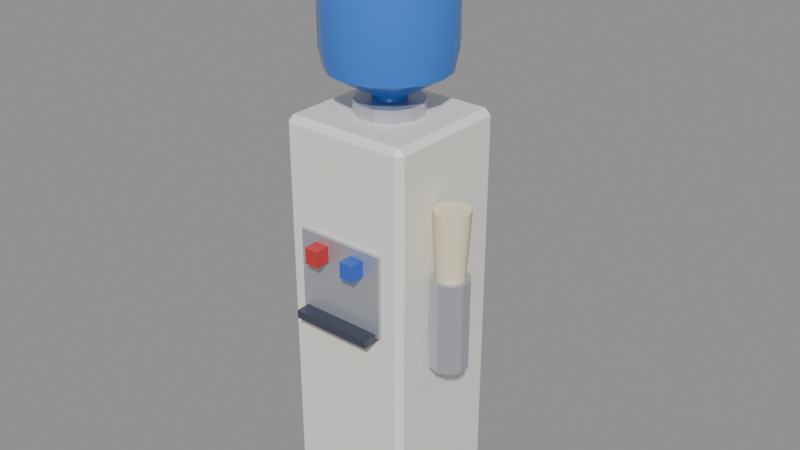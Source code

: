 # Source: water-cooler.blend  (saved by Blender 5.2.44; exported with 4.5.12 LTS)
import bpy
from mathutils import Matrix  # noqa: F401  (used for matrix-valued properties, if any)

bpy.ops.wm.read_factory_settings(use_empty=True)
scene = bpy.context.scene
scene.name = 'Scene'

# ---- collections
col_water_cooler = bpy.data.collections.new('Water cooler'); scene.collection.children.link(col_water_cooler)

# ---- materials (node trees are filled in below, after node groups)
mat_white_paint = bpy.data.materials.new('White paint')
mat_white_paint.diffuse_color = (0.8879, 0.8632, 0.807, 1.0)
mat_hull = bpy.data.materials.new('Hull')
mat_hull.diffuse_color = (0.5841, 0.6038, 0.6584, 1.0)
mat_hull.metallic = 0.6
mat_dark_hull = bpy.data.materials.new('Dark hull')
mat_dark_hull.diffuse_color = (0.1022, 0.117, 0.162, 1.0)
mat_dark_hull.metallic = 0.6
mat_red_paint = bpy.data.materials.new('Red paint')
mat_red_paint.diffuse_color = (0.5776, 0.04231, 0.04231, 1.0)
mat_blue_paint = bpy.data.materials.new('Blue paint')
mat_blue_paint.diffuse_color = (0.04231, 0.1274, 0.5776, 1.0)
mat_glass = bpy.data.materials.new('Glass')
mat_glass.diffuse_color = (0.4678, 0.7454, 0.8388, 1.0)
mat_glass.roughness = 0.05
mat_blue_gem = bpy.data.materials.new('Blue gem')
mat_blue_gem.diffuse_color = (0.04231, 0.2051, 0.7454, 1.0)
mat_blue_gem.roughness = 0.1
mat_paper = bpy.data.materials.new('Paper')
mat_paper.diffuse_color = (0.8632, 0.7682, 0.552, 1.0)
mat_paper.roughness = 1.0

# ---- material node trees
mat_white_paint.use_nodes = True; mat_white_paint.node_tree.nodes.clear()
_N = mat_white_paint.node_tree.nodes; _L = mat_white_paint.node_tree.links
n0 = _N.new('ShaderNodeBsdfPrincipled'); n0.name = 'Principled BSDF'; n0.location = (-200, 100)
n0.inputs[0].default_value = (0.8879, 0.8632, 0.807, 1.0)
n0.inputs[2].default_value = 0.4
n0.inputs[10].default_value = 0.005
n1 = _N.new('ShaderNodeOutputMaterial'); n1.name = 'Material Output'; n1.location = (200, 100)
_L.new(n0.outputs[0], n1.inputs[0])
n1.is_active_output = True
mat_hull.use_nodes = True; mat_hull.node_tree.nodes.clear()
_N = mat_hull.node_tree.nodes; _L = mat_hull.node_tree.links
n0 = _N.new('ShaderNodeBsdfPrincipled'); n0.name = 'Principled BSDF'; n0.location = (-200, 100)
n0.inputs[0].default_value = (0.5841, 0.6038, 0.6584, 1.0)
n0.inputs[1].default_value = 0.6
n0.inputs[2].default_value = 0.4
n0.inputs[10].default_value = 0.005
n1 = _N.new('ShaderNodeOutputMaterial'); n1.name = 'Material Output'; n1.location = (200, 100)
_L.new(n0.outputs[0], n1.inputs[0])
n1.is_active_output = True
mat_dark_hull.use_nodes = True; mat_dark_hull.node_tree.nodes.clear()
_N = mat_dark_hull.node_tree.nodes; _L = mat_dark_hull.node_tree.links
n0 = _N.new('ShaderNodeBsdfPrincipled'); n0.name = 'Principled BSDF'; n0.location = (-200, 100)
n0.inputs[0].default_value = (0.1022, 0.117, 0.162, 1.0)
n0.inputs[1].default_value = 0.6
n0.inputs[2].default_value = 0.4
n0.inputs[10].default_value = 0.005
n1 = _N.new('ShaderNodeOutputMaterial'); n1.name = 'Material Output'; n1.location = (200, 100)
_L.new(n0.outputs[0], n1.inputs[0])
n1.is_active_output = True
mat_red_paint.use_nodes = True; mat_red_paint.node_tree.nodes.clear()
_N = mat_red_paint.node_tree.nodes; _L = mat_red_paint.node_tree.links
n0 = _N.new('ShaderNodeBsdfPrincipled'); n0.name = 'Principled BSDF'; n0.location = (-200, 100)
n0.inputs[0].default_value = (0.5776, 0.04231, 0.04231, 1.0)
n0.inputs[2].default_value = 0.4
n0.inputs[10].default_value = 0.005
n1 = _N.new('ShaderNodeOutputMaterial'); n1.name = 'Material Output'; n1.location = (200, 100)
_L.new(n0.outputs[0], n1.inputs[0])
n1.is_active_output = True
mat_blue_paint.use_nodes = True; mat_blue_paint.node_tree.nodes.clear()
_N = mat_blue_paint.node_tree.nodes; _L = mat_blue_paint.node_tree.links
n0 = _N.new('ShaderNodeBsdfPrincipled'); n0.name = 'Principled BSDF'; n0.location = (-200, 100)
n0.inputs[0].default_value = (0.04231, 0.1274, 0.5776, 1.0)
n0.inputs[2].default_value = 0.4
n0.inputs[10].default_value = 0.005
n1 = _N.new('ShaderNodeOutputMaterial'); n1.name = 'Material Output'; n1.location = (200, 100)
_L.new(n0.outputs[0], n1.inputs[0])
n1.is_active_output = True
mat_glass.use_nodes = True; mat_glass.node_tree.nodes.clear()
_N = mat_glass.node_tree.nodes; _L = mat_glass.node_tree.links
n0 = _N.new('ShaderNodeBsdfPrincipled'); n0.name = 'Principled BSDF'; n0.location = (-200, 100)
n0.inputs[0].default_value = (0.4678, 0.7454, 0.8388, 1.0)
n0.inputs[2].default_value = 0.05
n0.inputs[10].default_value = 0.005
n1 = _N.new('ShaderNodeOutputMaterial'); n1.name = 'Material Output'; n1.location = (200, 100)
_L.new(n0.outputs[0], n1.inputs[0])
n1.is_active_output = True
mat_blue_gem.use_nodes = True; mat_blue_gem.node_tree.nodes.clear()
_N = mat_blue_gem.node_tree.nodes; _L = mat_blue_gem.node_tree.links
n0 = _N.new('ShaderNodeBsdfPrincipled'); n0.name = 'Principled BSDF'; n0.location = (-200, 100)
n0.inputs[0].default_value = (0.04231, 0.2051, 0.7454, 1.0)
n0.inputs[2].default_value = 0.1
n0.inputs[10].default_value = 0.005
n1 = _N.new('ShaderNodeOutputMaterial'); n1.name = 'Material Output'; n1.location = (200, 100)
_L.new(n0.outputs[0], n1.inputs[0])
n1.is_active_output = True
mat_paper.use_nodes = True; mat_paper.node_tree.nodes.clear()
_N = mat_paper.node_tree.nodes; _L = mat_paper.node_tree.links
n0 = _N.new('ShaderNodeBsdfPrincipled'); n0.name = 'Principled BSDF'; n0.location = (-200, 100)
n0.inputs[0].default_value = (0.8632, 0.7682, 0.552, 1.0)
n0.inputs[2].default_value = 1.0
n0.inputs[10].default_value = 0.005
n1 = _N.new('ShaderNodeOutputMaterial'); n1.name = 'Material Output'; n1.location = (200, 100)
_L.new(n0.outputs[0], n1.inputs[0])
n1.is_active_output = True

# ---- meshes
me_cooler_body = bpy.data.meshes.new('Cooler body')
me_cooler_body.from_pydata([(-0.16, -0.16, 0.0), (0.16, -0.16, 0.0), (0.16, 0.16, 0.0), (-0.16, 0.16, 0.0), (-0.16, -0.16, 0.95), (0.16, -0.16, 0.95), (0.16, 0.16, 0.95), (-0.16, 0.16, 0.95)], [], [(0, 3, 2, 1), (4, 5, 6, 7), (0, 1, 5, 4), (1, 2, 6, 5), (2, 3, 7, 6), (3, 0, 4, 7)])
me_cooler_body.materials.append(mat_white_paint)
me_cooler_body.update()
me_cooler_recess = bpy.data.meshes.new('Cooler recess')
me_cooler_recess.from_pydata([(-0.11, -0.17, 0.5), (0.11, -0.17, 0.5), (0.11, -0.14, 0.5), (-0.11, -0.14, 0.5), (-0.11, -0.17, 0.7), (0.11, -0.17, 0.7), (0.11, -0.14, 0.7), (-0.11, -0.14, 0.7)], [], [(0, 3, 2, 1), (4, 5, 6, 7), (0, 1, 5, 4), (1, 2, 6, 5), (2, 3, 7, 6), (3, 0, 4, 7)])
me_cooler_recess.materials.append(mat_hull)
me_cooler_recess.update()
me_drip_tray = bpy.data.meshes.new('Drip tray')
me_drip_tray.from_pydata([(-0.1, -0.205, 0.49), (0.1, -0.205, 0.49), (0.1, -0.145, 0.49), (-0.1, -0.145, 0.49), (-0.1, -0.205, 0.51), (0.1, -0.205, 0.51), (0.1, -0.145, 0.51), (-0.1, -0.145, 0.51)], [], [(0, 3, 2, 1), (4, 5, 6, 7), (0, 1, 5, 4), (1, 2, 6, 5), (2, 3, 7, 6), (3, 0, 4, 7)])
me_drip_tray.materials.append(mat_dark_hull)
me_drip_tray.update()
me_hot_tap = bpy.data.meshes.new('Hot tap')
me_hot_tap.from_pydata([(-0.0675, -0.205, 0.64), (-0.0325, -0.205, 0.64), (-0.0325, -0.155, 0.64), (-0.0675, -0.155, 0.64), (-0.0675, -0.205, 0.68), (-0.0325, -0.205, 0.68), (-0.0325, -0.155, 0.68), (-0.0675, -0.155, 0.68)], [], [(0, 3, 2, 1), (4, 5, 6, 7), (0, 1, 5, 4), (1, 2, 6, 5), (2, 3, 7, 6), (3, 0, 4, 7)])
me_hot_tap.materials.append(mat_red_paint)
me_hot_tap.update()
me_cold_tap = bpy.data.meshes.new('Cold tap')
me_cold_tap.from_pydata([(0.0325, -0.205, 0.64), (0.0675, -0.205, 0.64), (0.0675, -0.155, 0.64), (0.0325, -0.155, 0.64), (0.0325, -0.205, 0.68), (0.0675, -0.205, 0.68), (0.0675, -0.155, 0.68), (0.0325, -0.155, 0.68)], [], [(0, 3, 2, 1), (4, 5, 6, 7), (0, 1, 5, 4), (1, 2, 6, 5), (2, 3, 7, 6), (3, 0, 4, 7)])
me_cold_tap.materials.append(mat_blue_paint)
me_cold_tap.update()
me_water_bottle = bpy.data.meshes.new('Water bottle')
me_water_bottle.from_pydata([(0.0, 0.0, 0.93), (0.04, 0.0, 0.93), (0.03696, 0.01531, 0.93), (0.02828, 0.02828, 0.93), (0.01531, 0.03696, 0.93), (2.449e-18, 0.04, 0.93), (-0.01531, 0.03696, 0.93), (-0.02828, 0.02828, 0.93), (-0.03696, 0.01531, 0.93), (-0.04, 4.899e-18, 0.93), (-0.03696, -0.01531, 0.93), (-0.02828, -0.02828, 0.93), (-0.01531, -0.03696, 0.93), (-7.348e-18, -0.04, 0.93), (0.01531, -0.03696, 0.93), (0.02828, -0.02828, 0.93), (0.03696, -0.01531, 0.93), (0.04, 0.0, 0.99), (0.03696, 0.01531, 0.99), (0.02828, 0.02828, 0.99), (0.01531, 0.03696, 0.99), (2.449e-18, 0.04, 0.99), (-0.01531, 0.03696, 0.99), (-0.02828, 0.02828, 0.99), (-0.03696, 0.01531, 0.99), (-0.04, 4.899e-18, 0.99), (-0.03696, -0.01531, 0.99), (-0.02828, -0.02828, 0.99), (-0.01531, -0.03696, 0.99), (-7.348e-18, -0.04, 0.99), (0.01531, -0.03696, 0.99), (0.02828, -0.02828, 0.99), (0.03696, -0.01531, 0.99), (0.14, 0.0, 1.05), (0.1293, 0.05358, 1.05), (0.09899, 0.09899, 1.05), (0.05358, 0.1293, 1.05), (8.573e-18, 0.14, 1.05), (-0.05358, 0.1293, 1.05), (-0.09899, 0.09899, 1.05), (-0.1293, 0.05358, 1.05), (-0.14, 1.715e-17, 1.05), (-0.1293, -0.05358, 1.05), (-0.09899, -0.09899, 1.05), (-0.05358, -0.1293, 1.05), (-2.572e-17, -0.14, 1.05), (0.05358, -0.1293, 1.05), (0.09899, -0.09899, 1.05), (0.1293, -0.05358, 1.05), (0.15, 0.0, 1.1), (0.1386, 0.0574, 1.1), (0.1061, 0.1061, 1.1), (0.0574, 0.1386, 1.1), (9.185e-18, 0.15, 1.1), (-0.0574, 0.1386, 1.1), (-0.1061, 0.1061, 1.1), (-0.1386, 0.0574, 1.1), (-0.15, 1.837e-17, 1.1), (-0.1386, -0.0574, 1.1), (-0.1061, -0.1061, 1.1), (-0.0574, -0.1386, 1.1), (-2.755e-17, -0.15, 1.1), (0.0574, -0.1386, 1.1), (0.1061, -0.1061, 1.1), (0.1386, -0.0574, 1.1), (0.15, 0.0, 1.35), (0.1386, 0.0574, 1.35), (0.1061, 0.1061, 1.35), (0.0574, 0.1386, 1.35), (9.185e-18, 0.15, 1.35), (-0.0574, 0.1386, 1.35), (-0.1061, 0.1061, 1.35), (-0.1386, 0.0574, 1.35), (-0.15, 1.837e-17, 1.35), (-0.1386, -0.0574, 1.35), (-0.1061, -0.1061, 1.35), (-0.0574, -0.1386, 1.35), (-2.755e-17, -0.15, 1.35), (0.0574, -0.1386, 1.35), (0.1061, -0.1061, 1.35), (0.1386, -0.0574, 1.35), (0.13, 0.0, 1.39), (0.1201, 0.04975, 1.39), (0.09192, 0.09192, 1.39), (0.04975, 0.1201, 1.39), (7.96e-18, 0.13, 1.39), (-0.04975, 0.1201, 1.39), (-0.09192, 0.09192, 1.39), (-0.1201, 0.04975, 1.39), (-0.13, 1.592e-17, 1.39), (-0.1201, -0.04975, 1.39), (-0.09192, -0.09192, 1.39), (-0.04975, -0.1201, 1.39), (-2.388e-17, -0.13, 1.39), (0.04975, -0.1201, 1.39), (0.09192, -0.09192, 1.39), (0.1201, -0.04975, 1.39), (0.0, 0.0, 1.4)], [], [(0, 2, 1), (0, 3, 2), (0, 4, 3), (0, 5, 4), (0, 6, 5), (0, 7, 6), (0, 8, 7), (0, 9, 8), (0, 10, 9), (0, 11, 10), (0, 12, 11), (0, 13, 12), (0, 14, 13), (0, 15, 14), (0, 16, 15), (0, 1, 16), (1, 2, 18, 17), (2, 3, 19, 18), (3, 4, 20, 19), (4, 5, 21, 20), (5, 6, 22, 21), (6, 7, 23, 22), (7, 8, 24, 23), (8, 9, 25, 24), (9, 10, 26, 25), (10, 11, 27, 26), (11, 12, 28, 27), (12, 13, 29, 28), (13, 14, 30, 29), (14, 15, 31, 30), (15, 16, 32, 31), (16, 1, 17, 32), (17, 18, 34, 33), (18, 19, 35, 34), (19, 20, 36, 35), (20, 21, 37, 36), (21, 22, 38, 37), (22, 23, 39, 38), (23, 24, 40, 39), (24, 25, 41, 40), (25, 26, 42, 41), (26, 27, 43, 42), (27, 28, 44, 43), (28, 29, 45, 44), (29, 30, 46, 45), (30, 31, 47, 46), (31, 32, 48, 47), (32, 17, 33, 48), (33, 34, 50, 49), (34, 35, 51, 50), (35, 36, 52, 51), (36, 37, 53, 52), (37, 38, 54, 53), (38, 39, 55, 54), (39, 40, 56, 55), (40, 41, 57, 56), (41, 42, 58, 57), (42, 43, 59, 58), (43, 44, 60, 59), (44, 45, 61, 60), (45, 46, 62, 61), (46, 47, 63, 62), (47, 48, 64, 63), (48, 33, 49, 64), (49, 50, 66, 65), (50, 51, 67, 66), (51, 52, 68, 67), (52, 53, 69, 68), (53, 54, 70, 69), (54, 55, 71, 70), (55, 56, 72, 71), (56, 57, 73, 72), (57, 58, 74, 73), (58, 59, 75, 74), (59, 60, 76, 75), (60, 61, 77, 76), (61, 62, 78, 77), (62, 63, 79, 78), (63, 64, 80, 79), (64, 49, 65, 80), (65, 66, 82, 81), (66, 67, 83, 82), (67, 68, 84, 83), (68, 69, 85, 84), (69, 70, 86, 85), (70, 71, 87, 86), (71, 72, 88, 87), (72, 73, 89, 88), (73, 74, 90, 89), (74, 75, 91, 90), (75, 76, 92, 91), (76, 77, 93, 92), (77, 78, 94, 93), (78, 79, 95, 94), (79, 80, 96, 95), (80, 65, 81, 96), (81, 82, 97), (82, 83, 97), (83, 84, 97), (84, 85, 97), (85, 86, 97), (86, 87, 97), (87, 88, 97), (88, 89, 97), (89, 90, 97), (90, 91, 97), (91, 92, 97), (92, 93, 97), (93, 94, 97), (94, 95, 97), (95, 96, 97), (96, 81, 97)])
me_water_bottle.polygons.foreach_set('use_smooth', [True] * 112)
me_water_bottle.polygons.foreach_set('material_index', [1, 1, 1, 1, 1, 1, 1, 1, 1, 1, 1, 1, 1, 1, 1, 1, 1, 1, 1, 1, 1, 1, 1, 1, 1, 1, 1, 1, 1, 1, 1, 1, 1, 1, 1, 1, 1, 1, 1, 1, 1, 1, 1, 1, 1, 1, 1, 1, 1, 1, 1, 1, 1, 1, 1, 1, 1, 1, 1, 1, 1, 1, 1, 1, 1, 1, 1, 1, 1, 1, 1, 1, 1, 1, 1, 1, 1, 1, 1, 1, 0, 0, 0, 0, 0, 0, 0, 0, 0, 0, 0, 0, 0, 0, 0, 0, 0, 0, 0, 0, 0, 0, 0, 0, 0, 0, 0, 0, 0, 0, 0, 0])
_k = set([(1, 2), (1, 16), (2, 3), (3, 4), (4, 5), (5, 6), (6, 7), (7, 8), (8, 9), (9, 10), (10, 11), (11, 12), (12, 13), (13, 14), (14, 15), (15, 16), (17, 18), (17, 32), (18, 19), (19, 20), (20, 21), (21, 22), (22, 23), (23, 24), (24, 25), (25, 26), (26, 27), (27, 28), (28, 29), (29, 30), (30, 31), (31, 32), (33, 34), (33, 48), (34, 35), (35, 36), (36, 37), (37, 38), (38, 39), (39, 40), (40, 41), (41, 42), (42, 43), (43, 44), (44, 45), (45, 46), (46, 47), (47, 48), (81, 82), (81, 96), (82, 83), (83, 84), (84, 85), (85, 86), (86, 87), (87, 88), (88, 89), (89, 90), (90, 91), (91, 92), (92, 93), (93, 94), (94, 95), (95, 96)])
me_water_bottle.attributes.new('sharp_edge', 'BOOLEAN', 'EDGE').data.foreach_set('value', [ (min(e.vertices), max(e.vertices)) in _k for e in me_water_bottle.edges])
me_water_bottle.materials.append(mat_glass)
me_water_bottle.materials.append(mat_blue_gem)
me_water_bottle.update()
me_bottle_collar = bpy.data.meshes.new('Bottle collar')
me_bottle_collar.from_pydata([(0.07727, 0.02071, 0.94), (0.05657, 0.05657, 0.94), (0.02071, 0.07727, 0.94), (-0.02071, 0.07727, 0.94), (-0.05657, 0.05657, 0.94), (-0.07727, 0.02071, 0.94), (-0.07727, -0.02071, 0.94), (-0.05657, -0.05657, 0.94), (-0.02071, -0.07727, 0.94), (0.02071, -0.07727, 0.94), (0.05657, -0.05657, 0.94), (0.07727, -0.02071, 0.94), (0.07727, 0.02071, 0.98), (0.05657, 0.05657, 0.98), (0.02071, 0.07727, 0.98), (-0.02071, 0.07727, 0.98), (-0.05657, 0.05657, 0.98), (-0.07727, 0.02071, 0.98), (-0.07727, -0.02071, 0.98), (-0.05657, -0.05657, 0.98), (-0.02071, -0.07727, 0.98), (0.02071, -0.07727, 0.98), (0.05657, -0.05657, 0.98), (0.07727, -0.02071, 0.98)], [], [(0, 1, 13, 12), (1, 2, 14, 13), (2, 3, 15, 14), (3, 4, 16, 15), (4, 5, 17, 16), (5, 6, 18, 17), (6, 7, 19, 18), (7, 8, 20, 19), (8, 9, 21, 20), (9, 10, 22, 21), (10, 11, 23, 22), (11, 0, 12, 23), (11, 10, 9, 8, 7, 6, 5, 4, 3, 2, 1, 0), (12, 13, 14, 15, 16, 17, 18, 19, 20, 21, 22, 23)])
me_bottle_collar.materials.append(mat_hull)
me_bottle_collar.update()
me_cup_holder = bpy.data.meshes.new('Cup holder')
me_cup_holder.from_pydata([(0.2528, -0.03609, 0.42), (0.2365, -0.01359, 0.42), (0.21, -0.005, 0.42), (0.1835, -0.01359, 0.42), (0.1672, -0.03609, 0.42), (0.1672, -0.06391, 0.42), (0.1835, -0.08641, 0.42), (0.21, -0.095, 0.42), (0.2365, -0.08641, 0.42), (0.2528, -0.06391, 0.42), (0.2528, -0.03609, 0.64), (0.2365, -0.01359, 0.64), (0.21, -0.005, 0.64), (0.1835, -0.01359, 0.64), (0.1672, -0.03609, 0.64), (0.1672, -0.06391, 0.64), (0.1835, -0.08641, 0.64), (0.21, -0.095, 0.64), (0.2365, -0.08641, 0.64), (0.2528, -0.06391, 0.64), (0.15, -0.065, 0.5), (0.21, -0.065, 0.5), (0.21, -0.035, 0.5), (0.15, -0.035, 0.5), (0.15, -0.065, 0.53), (0.21, -0.065, 0.53), (0.21, -0.035, 0.53), (0.15, -0.035, 0.53)], [], [(0, 1, 11, 10), (1, 2, 12, 11), (2, 3, 13, 12), (3, 4, 14, 13), (4, 5, 15, 14), (5, 6, 16, 15), (6, 7, 17, 16), (7, 8, 18, 17), (8, 9, 19, 18), (9, 0, 10, 19), (9, 8, 7, 6, 5, 4, 3, 2, 1, 0), (10, 11, 12, 13, 14, 15, 16, 17, 18, 19), (20, 23, 22, 21), (24, 25, 26, 27), (20, 21, 25, 24), (21, 22, 26, 25), (22, 23, 27, 26), (23, 20, 24, 27)])
me_cup_holder.materials.append(mat_hull)
me_cup_holder.update()
me_paper_cups = bpy.data.meshes.new('Paper cups')
me_paper_cups.from_pydata([(0.21, -0.05, 0.6), (0.24, -0.05, 0.6), (0.2343, -0.03237, 0.6), (0.2193, -0.02147, 0.6), (0.2007, -0.02147, 0.6), (0.1857, -0.03237, 0.6), (0.18, -0.05, 0.6), (0.1857, -0.06763, 0.6), (0.2007, -0.07853, 0.6), (0.2193, -0.07853, 0.6), (0.2343, -0.06763, 0.6), (0.252, -0.05, 0.8), (0.244, -0.02531, 0.8), (0.223, -0.01006, 0.8), (0.197, -0.01006, 0.8), (0.176, -0.02531, 0.8), (0.168, -0.05, 0.8), (0.176, -0.07469, 0.8), (0.197, -0.08994, 0.8), (0.223, -0.08994, 0.8), (0.244, -0.07469, 0.8), (0.21, -0.05, 0.8)], [], [(0, 2, 1), (0, 3, 2), (0, 4, 3), (0, 5, 4), (0, 6, 5), (0, 7, 6), (0, 8, 7), (0, 9, 8), (0, 10, 9), (0, 1, 10), (1, 2, 12, 11), (2, 3, 13, 12), (3, 4, 14, 13), (4, 5, 15, 14), (5, 6, 16, 15), (6, 7, 17, 16), (7, 8, 18, 17), (8, 9, 19, 18), (9, 10, 20, 19), (10, 1, 11, 20), (11, 12, 21), (12, 13, 21), (13, 14, 21), (14, 15, 21), (15, 16, 21), (16, 17, 21), (17, 18, 21), (18, 19, 21), (19, 20, 21), (20, 11, 21)])
me_paper_cups.polygons.foreach_set('use_smooth', [True] * 30)
_k = set([(1, 2), (1, 10), (2, 3), (3, 4), (4, 5), (5, 6), (6, 7), (7, 8), (8, 9), (9, 10), (11, 12), (11, 20), (12, 13), (13, 14), (14, 15), (15, 16), (16, 17), (17, 18), (18, 19), (19, 20)])
me_paper_cups.attributes.new('sharp_edge', 'BOOLEAN', 'EDGE').data.foreach_set('value', [ (min(e.vertices), max(e.vertices)) in _k for e in me_paper_cups.edges])
me_paper_cups.materials.append(mat_paper)
me_paper_cups.update()

# ---- objects
ob_cooler_body = bpy.data.objects.new('Cooler body', me_cooler_body)
ob_cooler_recess = bpy.data.objects.new('Cooler recess', me_cooler_recess)
ob_drip_tray = bpy.data.objects.new('Drip tray', me_drip_tray)
ob_hot_tap = bpy.data.objects.new('Hot tap', me_hot_tap)
ob_cold_tap = bpy.data.objects.new('Cold tap', me_cold_tap)
ob_water_bottle = bpy.data.objects.new('Water bottle', me_water_bottle)
ob_bottle_collar = bpy.data.objects.new('Bottle collar', me_bottle_collar)
ob_cup_holder = bpy.data.objects.new('Cup holder', me_cup_holder)
ob_paper_cups = bpy.data.objects.new('Paper cups', me_paper_cups)

# ---- transforms, parenting, visibility, modifiers, constraints
ob_cooler_body.location = (0.0, 0.0, 0.0)
_m = ob_cooler_body.modifiers.new('Bevel', 'BEVEL')
_m.width = 0.015
_m.width_pct = 0.015
_m.angle_limit = 0.6109
ob_cooler_recess.location = (0.0, 0.0, 0.0)
ob_drip_tray.location = (0.0, 0.0, 0.0)
ob_hot_tap.location = (0.0, 0.0, 0.0)
ob_cold_tap.location = (0.0, 0.0, 0.0)
ob_water_bottle.location = (0.0, 0.0, 0.0)
ob_bottle_collar.location = (0.0, 0.0, 0.0)
ob_cup_holder.location = (0.0, 0.0, 0.0)
ob_paper_cups.location = (0.0, 0.0, 0.0)

# ---- collection membership
col_water_cooler.objects.link(ob_cooler_body)
col_water_cooler.objects.link(ob_cooler_recess)
col_water_cooler.objects.link(ob_drip_tray)
col_water_cooler.objects.link(ob_hot_tap)
col_water_cooler.objects.link(ob_cold_tap)
col_water_cooler.objects.link(ob_water_bottle)
col_water_cooler.objects.link(ob_bottle_collar)
col_water_cooler.objects.link(ob_cup_holder)
col_water_cooler.objects.link(ob_paper_cups)

# ---- scene / render settings (as saved in the file)
scene.frame_start = 1; scene.frame_end = 24; scene.frame_set(1)
scene.render.engine = 'BLENDER_EEVEE_NEXT'
scene.render.bake_bias = 0.0
scene.render.bake_samples = 0
scene.render.compositor_device = 'GPU'
scene.eevee.use_volume_custom_range = False
scene.eevee.fast_gi_thickness_near = 0.1
scene.eevee.fast_gi_thickness_far = 0.0
scene.eevee.ray_tracing_options.screen_trace_thickness = 0.1
bpy.context.view_layer.update()

# ---- added for rendering (the .blend has no active camera and no usable light): camera, sun + grey world if the file has none
cam_auto = bpy.data.cameras.new('AutoCamera')
cam_auto.lens = 50.0
cam_auto.sensor_width = 36.0
cam_auto.clip_end = 1000.0
ob_auto_camera = bpy.data.objects.new('AutoCamera', cam_auto)
scene.collection.objects.link(ob_auto_camera)
ob_auto_camera.location = (1.43843, -1.69294, 1.81363)
ob_auto_camera.rotation_euler = (1.09748, -7.21219e-08, 0.694738)
scene.camera = ob_auto_camera
light_auto_sun = bpy.data.lights.new('AutoSun', 'SUN')
light_auto_sun.energy = 3.0
light_auto_sun.angle = 0.0523599
ob_auto_sun = bpy.data.objects.new('AutoSun', light_auto_sun)
scene.collection.objects.link(ob_auto_sun)
ob_auto_sun.rotation_euler = (0.872665, 0.174533, 0.523599)
if scene.world is None:
    world_auto = bpy.data.worlds.new('AutoWorld')
    world_auto.color = (0.3, 0.3, 0.3)
    scene.world = world_auto
bpy.context.view_layer.update()
